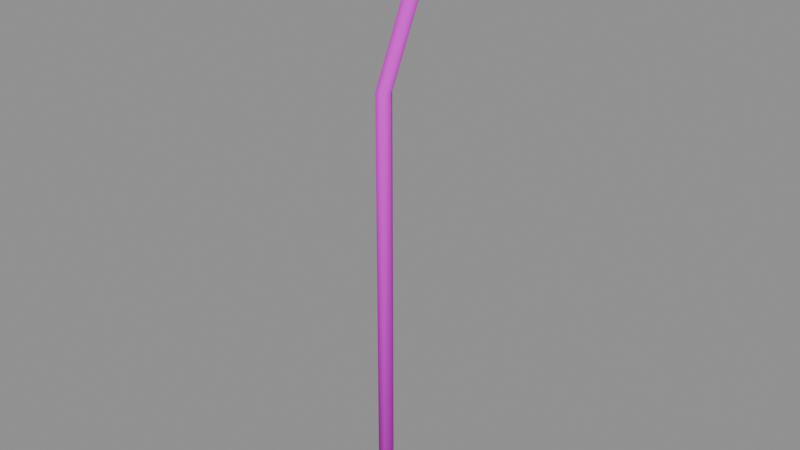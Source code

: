 # Source: pipe.blend  (saved by Blender 4.5.87; exported with 4.5.12 LTS)
import bpy
from mathutils import Matrix  # noqa: F401  (used for matrix-valued properties, if any)

bpy.ops.wm.read_factory_settings(use_empty=True)
scene = bpy.context.scene
scene.name = 'PACKAGE_pipe'

# ---- collections
col_sea_scene_water_building_002_pipe_005 = bpy.data.collections.new('SEA-SCENE-WATER-BUILDING-002-PIPE.005'); scene.collection.children.link(col_sea_scene_water_building_002_pipe_005)

# ---- images (referenced by path relative to the original .blend; pixels are not part of the script)
import os
ASSET_DIR = os.environ.get("B2B_ASSET_DIR", "")  # directory of the original .blend (textures are referenced by path, not embedded)
HERE = os.path.dirname(os.path.abspath(__file__))  # packed textures are extracted next to this script under _unpacked/

def load_image(name, relpath, width, height, colorspace="sRGB"):
    """Load a texture the original file referenced (path relative to the .blend, or extracted next to this script)."""
    p = next((c for c in (os.path.join(HERE, relpath), os.path.join(ASSET_DIR, relpath)) if relpath and os.path.exists(c)), "")
    if p:
        img = bpy.data.images.load(p, check_existing=True)
        img.name = name
    else:  # same state as the original file: an image datablock whose file is absent (Cycles renders it pink)
        img = bpy.data.images.new(name, width, height)
        img.source = "FILE"
        img.filepath = "//" + (relpath or name)
    img.colorspace_settings.name = colorspace
    return img
img_sea_cabin_timber_8x8_512_png = load_image('sea_cabin_timber_8x8_512.png', 'sea_cabin_timber_8x8_512.png', 1024, 1024, 'sRGB')

# ---- materials (node trees are filled in below, after node groups)
mat_wb002v2_sea_matte_004 = bpy.data.materials.new('WB002V2_SEA_Matte.004')

# ---- material node trees
mat_wb002v2_sea_matte_004.use_nodes = True; mat_wb002v2_sea_matte_004.node_tree.nodes.clear()
_N = mat_wb002v2_sea_matte_004.node_tree.nodes; _L = mat_wb002v2_sea_matte_004.node_tree.links
n0 = _N.new('ShaderNodeBsdfPrincipled'); n0.name = '原理化 BSDF'; n0.location = (-200, 100)
n0.inputs[2].default_value = 0.78
n1 = _N.new('ShaderNodeOutputMaterial'); n1.name = '材质输出'; n1.location = (200, 100)
n2 = _N.new('ShaderNodeUVMap'); n2.name = 'UV 贴图'; n2.location = (0, 0)
n2.uv_map = 'PaletteUV'
n3 = _N.new('ShaderNodeTexImage'); n3.name = '图像纹理'; n3.location = (0, 0)
n3.image = img_sea_cabin_timber_8x8_512_png
n3.interpolation = 'Closest'
n3.extension = 'EXTEND'
_L.new(n0.outputs[0], n1.inputs[0])
_L.new(n2.outputs[0], n3.inputs[0])
_L.new(n3.outputs[0], n0.inputs[0])
n1.is_active_output = True

# ---- meshes
me_wb002v2_exposedpipe_004 = bpy.data.meshes.new('WB002V2_ExposedPipe.004')
me_wb002v2_exposedpipe_004.from_pydata([(-0.2131, 0.0, 0.0), (-0.1806, -0.05629, 0.0), (-0.1156, -0.05629, 0.0), (-0.08309, -7.96e-18, 0.0), (-0.1156, 0.05629, 0.0), (-0.1806, 0.05629, 0.0), (-0.2116, 0.0, 3.504), (-0.1799, -0.05517, 3.502), (-0.1163, -0.05517, 3.498), (-0.08454, -7.801e-18, 3.496), (-0.1163, 0.05517, 3.498), (-0.1799, 0.05517, 3.502), (0.09072, 0.0, 4.412), (0.1213, -0.05404, 4.406), (0.1825, -0.05404, 4.394), (0.2131, -7.642e-18, 4.388), (0.1825, 0.05404, 4.394), (0.1213, 0.05404, 4.406), (0.09081, 0.0, 5.0), (0.1214, -0.05291, 5.0), (0.1825, -0.05291, 5.0), (0.213, -7.483e-18, 5.0), (0.1825, 0.05291, 5.0), (0.1214, 0.05291, 5.0)], [], [(5, 4, 3, 2, 1, 0), (18, 19, 20, 21, 22, 23), (0, 1, 7, 6), (1, 2, 8, 7), (2, 3, 9, 8), (3, 4, 10, 9), (4, 5, 11, 10), (5, 0, 6, 11), (6, 7, 13, 12), (7, 8, 14, 13), (8, 9, 15, 14), (9, 10, 16, 15), (10, 11, 17, 16), (11, 6, 12, 17), (12, 13, 19, 18), (13, 14, 20, 19), (14, 15, 21, 20), (15, 16, 22, 21), (16, 17, 23, 22), (17, 12, 18, 23)])
me_wb002v2_exposedpipe_004.polygons.foreach_set('use_smooth', [True] * 20)
_uv = me_wb002v2_exposedpipe_004.uv_layers.new(name='PaletteUV')
_uv.uv.foreach_set('vector', [0.9655, 0.9375, 0.9515, 0.9617, 0.9235, 0.9617, 0.9095, 0.9375, 0.9235, 0.9133, 0.9515, 0.9133, 0.9655, 0.9375, 0.9515, 0.9617, 0.9235, 0.9617, 0.9095, 0.9375, 0.9235, 0.9133, 0.9515, 0.9133, 0.9655, 0.9375, 0.9375, 0.9655, 0.9095, 0.9375, 0.9375, 0.9095, 0.9655, 0.9375, 0.9375, 0.9655, 0.9095, 0.9375, 0.9375, 0.9095, 0.9655, 0.9375, 0.9375, 0.9655, 0.9095, 0.9375, 0.9375, 0.9095, 0.9655, 0.9375, 0.9375, 0.9655, 0.9095, 0.9375, 0.9375, 0.9095, 0.9655, 0.9375, 0.9375, 0.9655, 0.9095, 0.9375, 0.9375, 0.9095, 0.9655, 0.9375, 0.9375, 0.9655, 0.9095, 0.9375, 0.9375, 0.9095, 0.9655, 0.9375, 0.9375, 0.9655, 0.9095, 0.9375, 0.9375, 0.9095, 0.9655, 0.9375, 0.9375, 0.9655, 0.9095, 0.9375, 0.9375, 0.9095, 0.9655, 0.9375, 0.9375, 0.9655, 0.9095, 0.9375, 0.9375, 0.9095, 0.9655, 0.9375, 0.9375, 0.9655, 0.9095, 0.9375, 0.9375, 0.9095, 0.9655, 0.9375, 0.9375, 0.9655, 0.9095, 0.9375, 0.9375, 0.9095, 0.9655, 0.9375, 0.9375, 0.9655, 0.9095, 0.9375, 0.9375, 0.9095, 0.9655, 0.9375, 0.9375, 0.9655, 0.9095, 0.9375, 0.9375, 0.9095, 0.9655, 0.9375, 0.9375, 0.9655, 0.9095, 0.9375, 0.9375, 0.9095, 0.9655, 0.9375, 0.9375, 0.9655, 0.9095, 0.9375, 0.9375, 0.9095, 0.9655, 0.9375, 0.9375, 0.9655, 0.9095, 0.9375, 0.9375, 0.9095, 0.9655, 0.9375, 0.9375, 0.9655, 0.9095, 0.9375, 0.9375, 0.9095, 0.9655, 0.9375, 0.9375, 0.9655, 0.9095, 0.9375, 0.9375, 0.9095])
me_wb002v2_exposedpipe_004.materials.append(mat_wb002v2_sea_matte_004)
me_wb002v2_exposedpipe_004.update()

# ---- objects
ob_wb002v2_exposedpipe_004 = bpy.data.objects.new('WB002V2_ExposedPipe.004', me_wb002v2_exposedpipe_004)

# ---- transforms, parenting, visibility, modifiers, constraints
ob_wb002v2_exposedpipe_004.location = (0.0, 0.0, 0.0)

# ---- collection membership
col_sea_scene_water_building_002_pipe_005.objects.link(ob_wb002v2_exposedpipe_004)

# ---- scene / render settings (as saved in the file)
scene.frame_start = 1; scene.frame_end = 250; scene.frame_set(1)
scene.render.engine = 'BLENDER_EEVEE_NEXT'
scene.render.image_settings.exr_codec = 'NONE'
scene.render.simplify_subdivision_render = 0
scene.render.simplify_child_particles_render = 0.0
scene.eevee.use_volume_custom_range = False
scene.eevee.use_fast_gi = False
scene.eevee.use_shadows = False
scene.view_settings.white_balance_temperature = 0.0
scene.view_settings.white_balance_tint = 0.0
scene.view_settings.white_balance_whitepoint = (2.97, 0.5193, -0.0414)
bpy.context.view_layer.update()

# ---- added for rendering (the .blend has no active camera and no usable light): camera, sun + grey world if the file has none
cam_auto = bpy.data.cameras.new('AutoCamera')
cam_auto.lens = 50.0
cam_auto.sensor_width = 36.0
cam_auto.clip_end = 1000.0
ob_auto_camera = bpy.data.objects.new('AutoCamera', cam_auto)
scene.collection.objects.link(ob_auto_camera)
ob_auto_camera.location = (4.64407, -5.57288, 6.21525)
ob_auto_camera.rotation_euler = (1.09748, -7.21219e-08, 0.694738)
scene.camera = ob_auto_camera
light_auto_sun = bpy.data.lights.new('AutoSun', 'SUN')
light_auto_sun.energy = 3.0
light_auto_sun.angle = 0.0523599
ob_auto_sun = bpy.data.objects.new('AutoSun', light_auto_sun)
scene.collection.objects.link(ob_auto_sun)
ob_auto_sun.rotation_euler = (0.872665, 0.174533, 0.523599)
if scene.world is None:
    world_auto = bpy.data.worlds.new('AutoWorld')
    world_auto.color = (0.3, 0.3, 0.3)
    scene.world = world_auto
bpy.context.view_layer.update()
